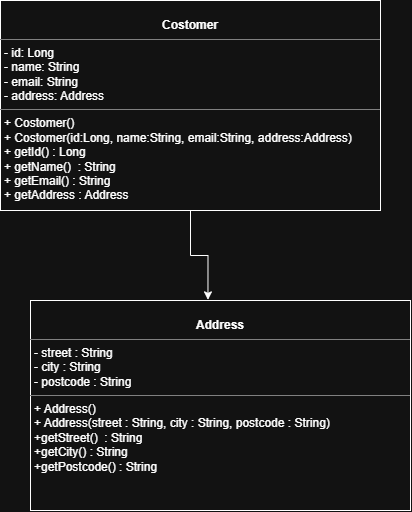

The diagram above was exported from draw.io. Its source (the exported page's mxGraphModel, read from the mxfile embedded in the PNG):
<mxGraphModel dx="1030" dy="574" grid="1" gridSize="10" guides="1" tooltips="1" connect="1" arrows="1" fold="1" page="1" pageScale="1" pageWidth="827" pageHeight="1169" math="0" shadow="0">
  <root>
    <mxCell id="0" />
    <mxCell id="1" parent="0" />
    <mxCell id="bp_jBWWqNFKJbChxRAGJ-6" parent="1" style="verticalAlign=top;align=left;overflow=fill;html=1;whiteSpace=wrap;" value="&lt;p style=&quot;margin:0px;margin-top:4px;text-align:center;&quot;&gt;&lt;br&gt;&lt;b&gt;Costomer&lt;/b&gt;&lt;/p&gt;&lt;hr size=&quot;1&quot; style=&quot;border-style:solid;&quot;&gt;&lt;p style=&quot;margin:0px;margin-left:4px;&quot;&gt;- id: Long&lt;br&gt;- name: String&lt;/p&gt;&lt;p style=&quot;margin:0px;margin-left:4px;&quot;&gt;- email: String&lt;/p&gt;&lt;p style=&quot;margin:0px;margin-left:4px;&quot;&gt;- address: Address&lt;/p&gt;&lt;hr size=&quot;1&quot; style=&quot;border-style:solid;&quot;&gt;&lt;p style=&quot;margin:0px;margin-left:4px;&quot;&gt;+ Costomer()&lt;br&gt;+ Costomer(id:Long, name:String, email:String, address:Address)&lt;/p&gt;&lt;p style=&quot;margin:0px;margin-left:4px;&quot;&gt;+ getId() : Long&lt;/p&gt;&lt;p style=&quot;margin:0px;margin-left:4px;&quot;&gt;+ getName()&amp;nbsp; : String&lt;/p&gt;&lt;p style=&quot;margin:0px;margin-left:4px;&quot;&gt;+ getEmail() : String&lt;/p&gt;&lt;p style=&quot;margin:0px;margin-left:4px;&quot;&gt;+ getAddress : Address&lt;/p&gt;" vertex="1">
      <mxGeometry height="210" width="380" y="30" as="geometry" />
    </mxCell>
    <mxCell id="bp_jBWWqNFKJbChxRAGJ-7" parent="1" style="verticalAlign=top;align=left;overflow=fill;html=1;whiteSpace=wrap;" value="&lt;p style=&quot;margin:0px;margin-top:4px;text-align:center;&quot;&gt;&lt;br&gt;&lt;b&gt;Address&lt;/b&gt;&lt;/p&gt;&lt;hr size=&quot;1&quot; style=&quot;border-style:solid;&quot;&gt;&lt;p style=&quot;margin:0px;margin-left:4px;&quot;&gt;- street : String&lt;br&gt;&lt;/p&gt;&lt;p style=&quot;margin:0px;margin-left:4px;&quot;&gt;- city : String&lt;/p&gt;&lt;p style=&quot;margin:0px;margin-left:4px;&quot;&gt;- postcode : String&lt;/p&gt;&lt;hr size=&quot;1&quot; style=&quot;border-style:solid;&quot;&gt;&lt;p style=&quot;margin:0px;margin-left:4px;&quot;&gt;+ Address()&lt;br&gt;+ Address(&lt;span style=&quot;background-color: transparent; color: light-dark(rgb(0, 0, 0), rgb(255, 255, 255));&quot;&gt;street : String,&amp;nbsp;&lt;/span&gt;&lt;span style=&quot;background-color: transparent; color: light-dark(rgb(0, 0, 0), rgb(255, 255, 255));&quot;&gt;city : String,&amp;nbsp;&lt;/span&gt;&lt;span style=&quot;background-color: transparent; color: light-dark(rgb(0, 0, 0), rgb(255, 255, 255));&quot;&gt;postcode : String&lt;/span&gt;&lt;span style=&quot;background-color: transparent; color: light-dark(rgb(0, 0, 0), rgb(255, 255, 255));&quot;&gt;)&lt;/span&gt;&lt;/p&gt;&lt;p style=&quot;margin:0px;margin-left:4px;&quot;&gt;&lt;span style=&quot;background-color: transparent; color: light-dark(rgb(0, 0, 0), rgb(255, 255, 255));&quot;&gt;+getStreet()&amp;nbsp; : String&lt;/span&gt;&lt;/p&gt;&lt;p style=&quot;margin:0px;margin-left:4px;&quot;&gt;+getCity() : String&lt;/p&gt;&lt;p style=&quot;margin:0px;margin-left:4px;&quot;&gt;+getPostcode() : String&lt;/p&gt;" vertex="1">
      <mxGeometry height="210" width="380" x="30" y="330" as="geometry" />
    </mxCell>
    <mxCell id="bp_jBWWqNFKJbChxRAGJ-8" edge="1" parent="1" source="bp_jBWWqNFKJbChxRAGJ-6" style="edgeStyle=orthogonalEdgeStyle;rounded=0;orthogonalLoop=1;jettySize=auto;html=1;entryX=0.467;entryY=-0.003;entryDx=0;entryDy=0;entryPerimeter=0;" target="bp_jBWWqNFKJbChxRAGJ-7">
      <mxGeometry relative="1" as="geometry" />
    </mxCell>
  </root>
</mxGraphModel>